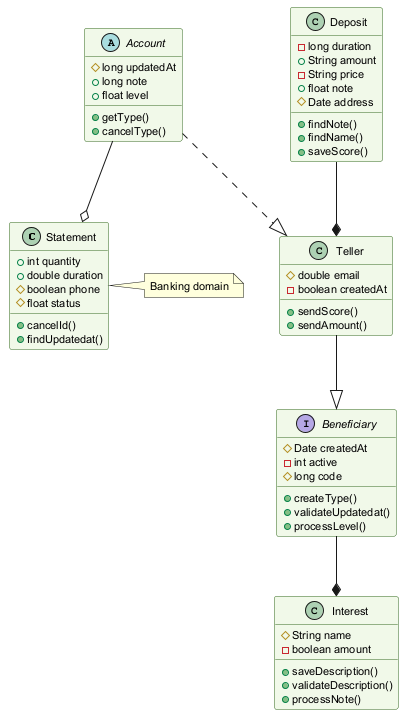

The diagram above was rendered by PlantUML. Its source (embedded in the PNG):
@startuml
skinparam backgroundColor #FFFFFF
skinparam classBackgroundColor #F1F8E9
skinparam classBorderColor #33691E
skinparam defaultFontSize 11
class Statement {
  +int quantity
  +double duration
  #boolean phone
  #float status
  +cancelId()
  +findUpdatedat()
}
class Deposit {
  -long duration
  +String amount
  -String price
  +float note
  #Date address
  +findNote()
  +findName()
  +saveScore()
}
class Interest {
  #String name
  -boolean amount
  +saveDescription()
  +validateDescription()
  +processNote()
}
interface Beneficiary {
  #Date createdAt
  -int active
  #long code
  +createType()
  +validateUpdatedat()
  +processLevel()
}
abstract class Account {
  #long updatedAt
  +long note
  +float level
  +getType()
  +cancelType()
}
class Teller {
  #double email
  -boolean createdAt
  +sendScore()
  +sendAmount()
}
Account ..|> Teller
Beneficiary --* Interest
Teller --|> Beneficiary
Deposit --* Teller
Account --o Statement
note right of Statement : Banking domain
@enduml